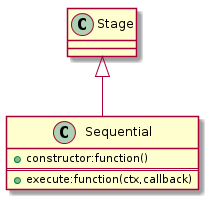

The diagram above was rendered by PlantUML. Its source (embedded in the PNG):
@startuml

	Class Stage
	Class Sequential{
		+constructor:function()
===
		+execute:function(ctx,callback)
	}

 	Stage <|-- Sequential

@enduml